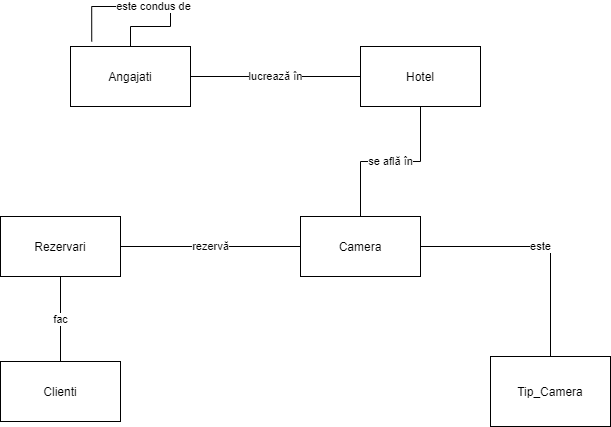

The diagram above was exported from draw.io. Its source (the exported page's mxGraphModel, read from the mxfile embedded in the PNG):
<mxGraphModel dx="1038" dy="580" grid="1" gridSize="10" guides="1" tooltips="1" connect="1" arrows="1" fold="1" page="1" pageScale="1" pageWidth="827" pageHeight="1169" math="0" shadow="0">
  <root>
    <mxCell id="0" />
    <mxCell id="1" parent="0" />
    <mxCell id="aq_JJ-pjHf6xGsOoUqi2-3" value="lucrează în" style="edgeStyle=orthogonalEdgeStyle;rounded=0;orthogonalLoop=1;jettySize=auto;html=1;endArrow=none;endFill=0;" parent="1" source="aq_JJ-pjHf6xGsOoUqi2-1" target="aq_JJ-pjHf6xGsOoUqi2-2" edge="1">
      <mxGeometry relative="1" as="geometry" />
    </mxCell>
    <mxCell id="aaE6fhnHwdOsV3H_KoYV-2" value="este condus de" style="edgeStyle=orthogonalEdgeStyle;rounded=0;orthogonalLoop=1;jettySize=auto;html=1;endArrow=none;endFill=0;entryX=0.177;entryY=-0.083;entryDx=0;entryDy=0;entryPerimeter=0;" edge="1" parent="1" source="aq_JJ-pjHf6xGsOoUqi2-1" target="aq_JJ-pjHf6xGsOoUqi2-1">
      <mxGeometry relative="1" as="geometry">
        <mxPoint x="200" y="90" as="targetPoint" />
        <Array as="points">
          <mxPoint x="340" y="40" />
          <mxPoint x="380" y="40" />
          <mxPoint x="380" y="20" />
          <mxPoint x="301" y="20" />
        </Array>
      </mxGeometry>
    </mxCell>
    <mxCell id="aq_JJ-pjHf6xGsOoUqi2-1" value="Angajati" style="rounded=0;whiteSpace=wrap;html=1;" parent="1" vertex="1">
      <mxGeometry x="280" y="60" width="120" height="60" as="geometry" />
    </mxCell>
    <mxCell id="aq_JJ-pjHf6xGsOoUqi2-5" value="se află în" style="edgeStyle=orthogonalEdgeStyle;rounded=0;orthogonalLoop=1;jettySize=auto;html=1;endArrow=none;endFill=0;strokeColor=#000000;" parent="1" source="aq_JJ-pjHf6xGsOoUqi2-2" target="aq_JJ-pjHf6xGsOoUqi2-4" edge="1">
      <mxGeometry relative="1" as="geometry" />
    </mxCell>
    <mxCell id="aq_JJ-pjHf6xGsOoUqi2-2" value="Hotel" style="rounded=0;whiteSpace=wrap;html=1;" parent="1" vertex="1">
      <mxGeometry x="570" y="60" width="120" height="60" as="geometry" />
    </mxCell>
    <mxCell id="aq_JJ-pjHf6xGsOoUqi2-7" value="este" style="edgeStyle=orthogonalEdgeStyle;rounded=0;orthogonalLoop=1;jettySize=auto;html=1;endArrow=none;endFill=0;strokeColor=#000000;" parent="1" source="aq_JJ-pjHf6xGsOoUqi2-4" target="aq_JJ-pjHf6xGsOoUqi2-6" edge="1">
      <mxGeometry relative="1" as="geometry" />
    </mxCell>
    <mxCell id="aq_JJ-pjHf6xGsOoUqi2-9" value="" style="edgeStyle=orthogonalEdgeStyle;rounded=0;orthogonalLoop=1;jettySize=auto;html=1;endArrow=none;endFill=0;strokeColor=#000000;" parent="1" source="aq_JJ-pjHf6xGsOoUqi2-4" edge="1">
      <mxGeometry relative="1" as="geometry">
        <mxPoint x="430" y="260" as="targetPoint" />
      </mxGeometry>
    </mxCell>
    <mxCell id="aq_JJ-pjHf6xGsOoUqi2-4" value="Camera" style="rounded=0;whiteSpace=wrap;html=1;" parent="1" vertex="1">
      <mxGeometry x="510" y="230" width="120" height="60" as="geometry" />
    </mxCell>
    <mxCell id="aq_JJ-pjHf6xGsOoUqi2-6" value="Tip_Camera" style="rounded=0;whiteSpace=wrap;html=1;" parent="1" vertex="1">
      <mxGeometry x="700" y="370" width="120" height="70" as="geometry" />
    </mxCell>
    <mxCell id="aq_JJ-pjHf6xGsOoUqi2-11" value="rezervă" style="edgeStyle=orthogonalEdgeStyle;rounded=0;orthogonalLoop=1;jettySize=auto;html=1;endArrow=none;endFill=0;strokeColor=#000000;exitX=0;exitY=0.5;exitDx=0;exitDy=0;" parent="1" source="aq_JJ-pjHf6xGsOoUqi2-4" target="aq_JJ-pjHf6xGsOoUqi2-10" edge="1">
      <mxGeometry relative="1" as="geometry">
        <mxPoint x="440" y="260" as="sourcePoint" />
      </mxGeometry>
    </mxCell>
    <mxCell id="aq_JJ-pjHf6xGsOoUqi2-13" value="fac" style="edgeStyle=orthogonalEdgeStyle;rounded=0;orthogonalLoop=1;jettySize=auto;html=1;endArrow=none;endFill=0;strokeColor=#000000;" parent="1" source="aq_JJ-pjHf6xGsOoUqi2-10" target="aq_JJ-pjHf6xGsOoUqi2-12" edge="1">
      <mxGeometry relative="1" as="geometry" />
    </mxCell>
    <mxCell id="aq_JJ-pjHf6xGsOoUqi2-10" value="Rezervari" style="rounded=0;whiteSpace=wrap;html=1;" parent="1" vertex="1">
      <mxGeometry x="210" y="230" width="120" height="60" as="geometry" />
    </mxCell>
    <mxCell id="aq_JJ-pjHf6xGsOoUqi2-12" value="Clienti" style="rounded=0;whiteSpace=wrap;html=1;" parent="1" vertex="1">
      <mxGeometry x="210" y="375" width="120" height="60" as="geometry" />
    </mxCell>
  </root>
</mxGraphModel>